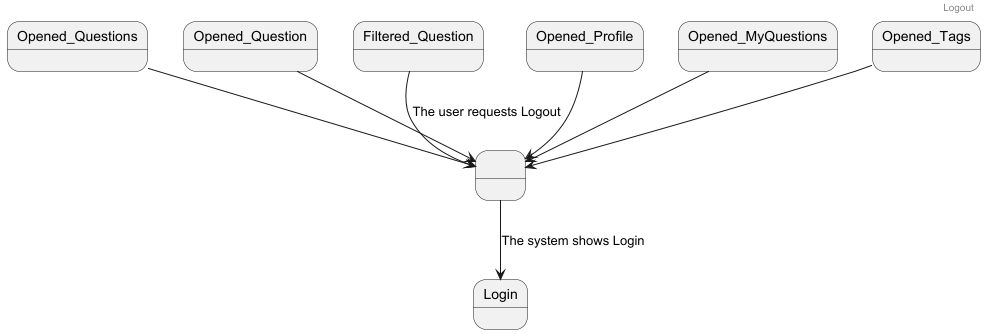

The diagram above was rendered by PlantUML. Its source (embedded in the PNG):
@startuml

header Logout

state " " as Logout

Opened_Questions --> Logout
Opened_Question --> Logout
Filtered_Question --> Logout : The user requests Logout
Opened_Profile -down-> Logout
Opened_MyQuestions -down-> Logout
Opened_Tags -down-> Logout
Logout -down-> Login : The system shows Login

@enduml